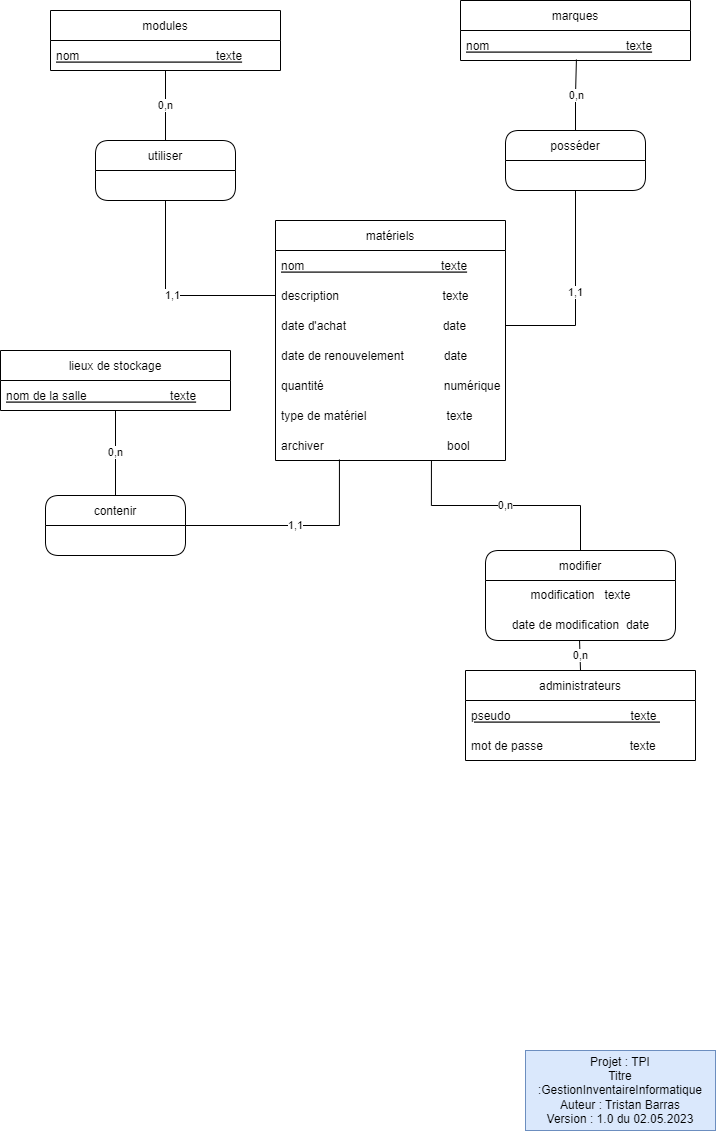

The diagram above was exported from draw.io. Its source (the exported page's mxGraphModel, read from the mxfile embedded in the PNG):
<mxGraphModel dx="472" dy="828" grid="1" gridSize="10" guides="1" tooltips="1" connect="1" arrows="1" fold="1" page="1" pageScale="1" pageWidth="827" pageHeight="1169" math="0" shadow="0">
  <root>
    <mxCell id="0" />
    <mxCell id="1" parent="0" />
    <mxCell id="oHcUYrTH8CvSLiKEDkyM-22" value="0,n" style="edgeStyle=orthogonalEdgeStyle;rounded=0;orthogonalLoop=1;jettySize=auto;html=1;exitX=0.5;exitY=0;exitDx=0;exitDy=0;entryX=0.495;entryY=1;entryDx=0;entryDy=0;entryPerimeter=0;endArrow=none;endFill=0;" parent="1" source="_bfZ_17q64dIlIBrm2wk-6" target="oHcUYrTH8CvSLiKEDkyM-10" edge="1">
      <mxGeometry relative="1" as="geometry" />
    </mxCell>
    <mxCell id="_bfZ_17q64dIlIBrm2wk-6" value="administrateurs" style="swimlane;fontStyle=0;childLayout=stackLayout;horizontal=1;startSize=30;horizontalStack=0;resizeParent=1;resizeParentMax=0;resizeLast=0;collapsible=1;marginBottom=0;" parent="1" vertex="1">
      <mxGeometry x="560" y="700" width="230" height="90" as="geometry" />
    </mxCell>
    <mxCell id="_bfZ_17q64dIlIBrm2wk-8" value="pseudo                                    texte " style="text;strokeColor=none;fillColor=none;align=left;verticalAlign=middle;spacingLeft=4;spacingRight=4;overflow=hidden;points=[[0,0.5],[1,0.5]];portConstraint=eastwest;rotatable=0;fontStyle=4" parent="_bfZ_17q64dIlIBrm2wk-6" vertex="1">
      <mxGeometry y="30" width="230" height="30" as="geometry" />
    </mxCell>
    <mxCell id="Mbh-8LhL-eHF9Wx7JLHP-1" value="mot de passe                          texte" style="text;strokeColor=none;fillColor=none;align=left;verticalAlign=middle;spacingLeft=4;spacingRight=4;overflow=hidden;points=[[0,0.5],[1,0.5]];portConstraint=eastwest;rotatable=0;fontStyle=0" parent="_bfZ_17q64dIlIBrm2wk-6" vertex="1">
      <mxGeometry y="60" width="230" height="30" as="geometry" />
    </mxCell>
    <mxCell id="_bfZ_17q64dIlIBrm2wk-20" value="matériels" style="swimlane;fontStyle=0;childLayout=stackLayout;horizontal=1;startSize=30;horizontalStack=0;resizeParent=1;resizeParentMax=0;resizeLast=0;collapsible=1;marginBottom=0;" parent="1" vertex="1">
      <mxGeometry x="370" y="250" width="230" height="240" as="geometry" />
    </mxCell>
    <mxCell id="BuztBSBVLQqKi-VXdzew-2" value="nom                                         texte" style="text;strokeColor=none;fillColor=none;align=left;verticalAlign=middle;spacingLeft=4;spacingRight=4;overflow=hidden;points=[[0,0.5],[1,0.5]];portConstraint=eastwest;rotatable=0;fontStyle=4" parent="_bfZ_17q64dIlIBrm2wk-20" vertex="1">
      <mxGeometry y="30" width="230" height="30" as="geometry" />
    </mxCell>
    <mxCell id="oHcUYrTH8CvSLiKEDkyM-1" value="description                               texte" style="text;strokeColor=none;fillColor=none;align=left;verticalAlign=middle;spacingLeft=4;spacingRight=4;overflow=hidden;points=[[0,0.5],[1,0.5]];portConstraint=eastwest;rotatable=0;fontStyle=0" parent="_bfZ_17q64dIlIBrm2wk-20" vertex="1">
      <mxGeometry y="60" width="230" height="30" as="geometry" />
    </mxCell>
    <mxCell id="BuztBSBVLQqKi-VXdzew-5" value="date d'achat                             date" style="text;strokeColor=none;fillColor=none;align=left;verticalAlign=middle;spacingLeft=4;spacingRight=4;overflow=hidden;points=[[0,0.5],[1,0.5]];portConstraint=eastwest;rotatable=0;fontStyle=0" parent="_bfZ_17q64dIlIBrm2wk-20" vertex="1">
      <mxGeometry y="90" width="230" height="30" as="geometry" />
    </mxCell>
    <mxCell id="BuztBSBVLQqKi-VXdzew-1" value="date de renouvelement            date" style="text;strokeColor=none;fillColor=none;align=left;verticalAlign=middle;spacingLeft=4;spacingRight=4;overflow=hidden;points=[[0,0.5],[1,0.5]];portConstraint=eastwest;rotatable=0;fontStyle=0" parent="_bfZ_17q64dIlIBrm2wk-20" vertex="1">
      <mxGeometry y="120" width="230" height="30" as="geometry" />
    </mxCell>
    <mxCell id="BuztBSBVLQqKi-VXdzew-8" value="quantité                                    numérique" style="text;strokeColor=none;fillColor=none;align=left;verticalAlign=middle;spacingLeft=4;spacingRight=4;overflow=hidden;points=[[0,0.5],[1,0.5]];portConstraint=eastwest;rotatable=0;fontStyle=0" parent="_bfZ_17q64dIlIBrm2wk-20" vertex="1">
      <mxGeometry y="150" width="230" height="30" as="geometry" />
    </mxCell>
    <mxCell id="BuztBSBVLQqKi-VXdzew-7" value="type de matériel                        texte" style="text;strokeColor=none;fillColor=none;align=left;verticalAlign=middle;spacingLeft=4;spacingRight=4;overflow=hidden;points=[[0,0.5],[1,0.5]];portConstraint=eastwest;rotatable=0;fontStyle=0" parent="_bfZ_17q64dIlIBrm2wk-20" vertex="1">
      <mxGeometry y="180" width="230" height="30" as="geometry" />
    </mxCell>
    <mxCell id="oHcUYrTH8CvSLiKEDkyM-6" value="archiver                                     bool" style="text;strokeColor=none;fillColor=none;align=left;verticalAlign=middle;spacingLeft=4;spacingRight=4;overflow=hidden;points=[[0,0.5],[1,0.5]];portConstraint=eastwest;rotatable=0;fontStyle=0" parent="_bfZ_17q64dIlIBrm2wk-20" vertex="1">
      <mxGeometry y="210" width="230" height="30" as="geometry" />
    </mxCell>
    <mxCell id="ALkGHs4pYorRjZL_PmKQ-1" value="Projet : TPI&lt;br&gt;Titre :GestionInventaireInformatique&lt;br&gt;Auteur : Tristan Barras&lt;br&gt;Version : 1.0 du 02.05.2023" style="rounded=0;whiteSpace=wrap;html=1;fillColor=#dae8fc;strokeColor=#6c8ebf;" parent="1" vertex="1">
      <mxGeometry x="620" y="1080" width="190" height="80" as="geometry" />
    </mxCell>
    <mxCell id="YG6jxeQ6V6Dh80zVmuSg-5" value="marques" style="swimlane;fontStyle=0;childLayout=stackLayout;horizontal=1;startSize=30;horizontalStack=0;resizeParent=1;resizeParentMax=0;resizeLast=0;collapsible=1;marginBottom=0;" parent="1" vertex="1">
      <mxGeometry x="555" y="30" width="230" height="60" as="geometry" />
    </mxCell>
    <mxCell id="YG6jxeQ6V6Dh80zVmuSg-6" value="nom                                         texte" style="text;strokeColor=none;fillColor=none;align=left;verticalAlign=middle;spacingLeft=4;spacingRight=4;overflow=hidden;points=[[0,0.5],[1,0.5]];portConstraint=eastwest;rotatable=0;fontStyle=4" parent="YG6jxeQ6V6Dh80zVmuSg-5" vertex="1">
      <mxGeometry y="30" width="230" height="30" as="geometry" />
    </mxCell>
    <mxCell id="oHcUYrTH8CvSLiKEDkyM-12" value="0,n" style="edgeStyle=orthogonalEdgeStyle;rounded=0;orthogonalLoop=1;jettySize=auto;html=1;exitX=0.5;exitY=0;exitDx=0;exitDy=0;entryX=0.504;entryY=0.967;entryDx=0;entryDy=0;entryPerimeter=0;endArrow=none;endFill=0;" parent="1" source="YG6jxeQ6V6Dh80zVmuSg-9" target="YG6jxeQ6V6Dh80zVmuSg-6" edge="1">
      <mxGeometry relative="1" as="geometry" />
    </mxCell>
    <mxCell id="YG6jxeQ6V6Dh80zVmuSg-9" value="posséder" style="swimlane;fontStyle=0;childLayout=stackLayout;horizontal=1;startSize=30;horizontalStack=0;resizeParent=1;resizeParentMax=0;resizeLast=0;collapsible=1;marginBottom=0;rounded=1;" parent="1" vertex="1">
      <mxGeometry x="600" y="160" width="140" height="60" as="geometry" />
    </mxCell>
    <mxCell id="oHcUYrTH8CvSLiKEDkyM-2" value="modules" style="swimlane;fontStyle=0;childLayout=stackLayout;horizontal=1;startSize=30;horizontalStack=0;resizeParent=1;resizeParentMax=0;resizeLast=0;collapsible=1;marginBottom=0;" parent="1" vertex="1">
      <mxGeometry x="145" y="40" width="230" height="60" as="geometry" />
    </mxCell>
    <mxCell id="oHcUYrTH8CvSLiKEDkyM-3" value="nom                                         texte" style="text;strokeColor=none;fillColor=none;align=left;verticalAlign=middle;spacingLeft=4;spacingRight=4;overflow=hidden;points=[[0,0.5],[1,0.5]];portConstraint=eastwest;rotatable=0;fontStyle=4" parent="oHcUYrTH8CvSLiKEDkyM-2" vertex="1">
      <mxGeometry y="30" width="230" height="30" as="geometry" />
    </mxCell>
    <mxCell id="oHcUYrTH8CvSLiKEDkyM-4" value="lieux de stockage" style="swimlane;fontStyle=0;childLayout=stackLayout;horizontal=1;startSize=30;horizontalStack=0;resizeParent=1;resizeParentMax=0;resizeLast=0;collapsible=1;marginBottom=0;" parent="1" vertex="1">
      <mxGeometry x="95" y="380" width="230" height="60" as="geometry" />
    </mxCell>
    <mxCell id="oHcUYrTH8CvSLiKEDkyM-5" value="nom de la salle                         texte" style="text;strokeColor=none;fillColor=none;align=left;verticalAlign=middle;spacingLeft=4;spacingRight=4;overflow=hidden;points=[[0,0.5],[1,0.5]];portConstraint=eastwest;rotatable=0;fontStyle=4" parent="oHcUYrTH8CvSLiKEDkyM-4" vertex="1">
      <mxGeometry y="30" width="230" height="30" as="geometry" />
    </mxCell>
    <mxCell id="oHcUYrTH8CvSLiKEDkyM-17" value="0,n" style="edgeStyle=orthogonalEdgeStyle;rounded=0;orthogonalLoop=1;jettySize=auto;html=1;exitX=0.5;exitY=0;exitDx=0;exitDy=0;entryX=0.5;entryY=1;entryDx=0;entryDy=0;endArrow=none;endFill=0;" parent="1" source="oHcUYrTH8CvSLiKEDkyM-7" target="oHcUYrTH8CvSLiKEDkyM-2" edge="1">
      <mxGeometry relative="1" as="geometry" />
    </mxCell>
    <mxCell id="oHcUYrTH8CvSLiKEDkyM-7" value="utiliser" style="swimlane;fontStyle=0;childLayout=stackLayout;horizontal=1;startSize=30;horizontalStack=0;resizeParent=1;resizeParentMax=0;resizeLast=0;collapsible=1;marginBottom=0;rounded=1;" parent="1" vertex="1">
      <mxGeometry x="190" y="170" width="140" height="60" as="geometry" />
    </mxCell>
    <mxCell id="oHcUYrTH8CvSLiKEDkyM-18" value="1,1" style="edgeStyle=orthogonalEdgeStyle;rounded=0;orthogonalLoop=1;jettySize=auto;html=1;exitX=1;exitY=0.5;exitDx=0;exitDy=0;entryX=0.278;entryY=0.967;entryDx=0;entryDy=0;entryPerimeter=0;endArrow=none;endFill=0;" parent="1" source="oHcUYrTH8CvSLiKEDkyM-8" target="oHcUYrTH8CvSLiKEDkyM-6" edge="1">
      <mxGeometry relative="1" as="geometry" />
    </mxCell>
    <mxCell id="oHcUYrTH8CvSLiKEDkyM-20" value="0,n" style="edgeStyle=orthogonalEdgeStyle;rounded=0;orthogonalLoop=1;jettySize=auto;html=1;exitX=0.5;exitY=0;exitDx=0;exitDy=0;entryX=0.5;entryY=1;entryDx=0;entryDy=0;endArrow=none;endFill=0;" parent="1" source="oHcUYrTH8CvSLiKEDkyM-8" target="oHcUYrTH8CvSLiKEDkyM-4" edge="1">
      <mxGeometry relative="1" as="geometry" />
    </mxCell>
    <mxCell id="oHcUYrTH8CvSLiKEDkyM-8" value="contenir" style="swimlane;fontStyle=0;childLayout=stackLayout;horizontal=1;startSize=30;horizontalStack=0;resizeParent=1;resizeParentMax=0;resizeLast=0;collapsible=1;marginBottom=0;rounded=1;" parent="1" vertex="1">
      <mxGeometry x="140" y="525" width="140" height="60" as="geometry" />
    </mxCell>
    <mxCell id="oHcUYrTH8CvSLiKEDkyM-21" value="0,n" style="edgeStyle=orthogonalEdgeStyle;rounded=0;orthogonalLoop=1;jettySize=auto;html=1;exitX=0.5;exitY=0;exitDx=0;exitDy=0;entryX=0.678;entryY=1;entryDx=0;entryDy=0;entryPerimeter=0;endArrow=none;endFill=0;" parent="1" source="oHcUYrTH8CvSLiKEDkyM-9" target="oHcUYrTH8CvSLiKEDkyM-6" edge="1">
      <mxGeometry relative="1" as="geometry" />
    </mxCell>
    <mxCell id="oHcUYrTH8CvSLiKEDkyM-9" value="modifier" style="swimlane;fontStyle=0;childLayout=stackLayout;horizontal=1;startSize=30;horizontalStack=0;resizeParent=1;resizeParentMax=0;resizeLast=0;collapsible=1;marginBottom=0;rounded=1;" parent="1" vertex="1">
      <mxGeometry x="580" y="580" width="190" height="90" as="geometry" />
    </mxCell>
    <mxCell id="4Q64svylH5FL99mHcN39-1" value="modification&lt;span style=&quot;white-space: pre;&quot;&gt; &lt;/span&gt;&lt;span style=&quot;white-space: pre;&quot;&gt; &lt;/span&gt;&lt;span style=&quot;white-space: pre;&quot;&gt; &lt;/span&gt;texte" style="text;html=1;align=center;verticalAlign=middle;resizable=0;points=[];autosize=1;strokeColor=none;fillColor=none;" parent="oHcUYrTH8CvSLiKEDkyM-9" vertex="1">
      <mxGeometry y="30" width="190" height="30" as="geometry" />
    </mxCell>
    <mxCell id="oHcUYrTH8CvSLiKEDkyM-10" value="date&lt;span style=&quot;white-space: pre;&quot;&gt; &lt;/span&gt;de modification&lt;span style=&quot;white-space: pre;&quot;&gt;&lt;span style=&quot;white-space: pre;&quot;&gt; &lt;/span&gt; &lt;/span&gt;date" style="text;html=1;align=center;verticalAlign=middle;resizable=0;points=[];autosize=1;strokeColor=none;fillColor=none;" parent="oHcUYrTH8CvSLiKEDkyM-9" vertex="1">
      <mxGeometry y="60" width="190" height="30" as="geometry" />
    </mxCell>
    <mxCell id="oHcUYrTH8CvSLiKEDkyM-11" value="1,1" style="edgeStyle=orthogonalEdgeStyle;rounded=0;orthogonalLoop=1;jettySize=auto;html=1;exitX=1;exitY=0.5;exitDx=0;exitDy=0;entryX=0.5;entryY=1;entryDx=0;entryDy=0;endArrow=none;endFill=0;" parent="1" source="BuztBSBVLQqKi-VXdzew-5" target="YG6jxeQ6V6Dh80zVmuSg-9" edge="1">
      <mxGeometry relative="1" as="geometry" />
    </mxCell>
    <mxCell id="oHcUYrTH8CvSLiKEDkyM-14" value="1,1" style="edgeStyle=orthogonalEdgeStyle;rounded=0;orthogonalLoop=1;jettySize=auto;html=1;exitX=0;exitY=0.5;exitDx=0;exitDy=0;entryX=0.5;entryY=1;entryDx=0;entryDy=0;endArrow=none;endFill=0;" parent="1" source="oHcUYrTH8CvSLiKEDkyM-1" target="oHcUYrTH8CvSLiKEDkyM-7" edge="1">
      <mxGeometry relative="1" as="geometry" />
    </mxCell>
  </root>
</mxGraphModel>